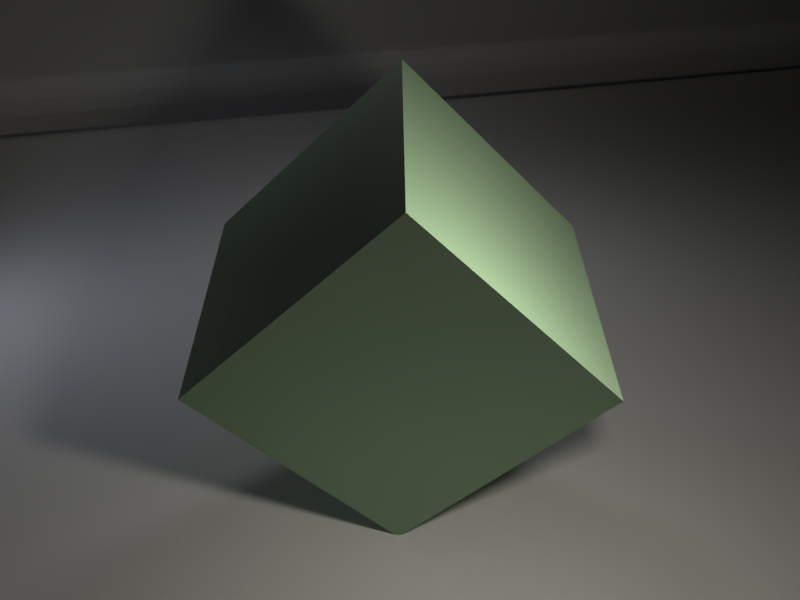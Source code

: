 # Source: BSDFChainMail.blend  (saved by Blender 2.79.0; exported with 4.5.12 LTS)
import bpy
from mathutils import Matrix  # noqa: F401  (used for matrix-valued properties, if any)

bpy.ops.wm.read_factory_settings(use_empty=True)
scene = bpy.context.scene
scene.name = 'Scene'

# ---- collections
col_collection_1 = bpy.data.collections.new('Collection 1'); scene.collection.children.link(col_collection_1)

# ---- images (referenced by path relative to the original .blend; pixels are not part of the script)
import os
ASSET_DIR = os.environ.get("B2B_ASSET_DIR", "")  # directory of the original .blend (textures are referenced by path, not embedded)
HERE = os.path.dirname(os.path.abspath(__file__))  # packed textures are extracted next to this script under _unpacked/

def load_image(name, relpath, width, height, colorspace="sRGB"):
    """Load a texture the original file referenced (path relative to the .blend, or extracted next to this script)."""
    p = next((c for c in (os.path.join(HERE, relpath), os.path.join(ASSET_DIR, relpath)) if relpath and os.path.exists(c)), "")
    if p:
        img = bpy.data.images.load(p, check_existing=True)
        img.name = name
    else:  # same state as the original file: an image datablock whose file is absent (Cycles renders it pink)
        img = bpy.data.images.new(name, width, height)
        img.source = "FILE"
        img.filepath = "//" + (relpath or name)
    img.colorspace_settings.name = colorspace
    return img
img_chainmailcopperroundedthin001_nrm_3k_specular_jpg = load_image('ChainmailCopperRoundedThin001_NRM_3K_SPECULAR.jpg', 'textures/ChainmailCopperRoundedThin001/SPECULAR/3K/ChainmailCopperRoundedThin001_NRM_3K_SPECULAR.jpg', 1024, 1024, 'Non-Color')
img_chainmailcopperroundedthin001_gloss_3k_specular_jpg = load_image('ChainmailCopperRoundedThin001_GLOSS_3K_SPECULAR.jpg', 'textures/ChainmailCopperRoundedThin001/SPECULAR/3K/ChainmailCopperRoundedThin001_GLOSS_3K_SPECULAR.jpg', 1024, 1024, 'Non-Color')
img_chainmailcopperroundedthin001_col_3k_specular_jpg = load_image('ChainmailCopperRoundedThin001_COL_3K_SPECULAR.jpg', 'textures/ChainmailCopperRoundedThin001/SPECULAR/3K/ChainmailCopperRoundedThin001_COL_3K_SPECULAR.jpg', 1024, 1024, 'sRGB')

# ---- materials (node trees are filled in below, after node groups)
mat_material_001 = bpy.data.materials.new('Material.001')
mat_material_001.alpha_threshold = 0.0
mat_material_001.roughness = 0.5

# ---- node groups
ng_bsdfchainmail = bpy.data.node_groups.new('BSDFChainMail', 'ShaderNodeTree')
_s = ng_bsdfchainmail.interface.new_socket(name='BSDF', in_out='OUTPUT', socket_type='NodeSocketShader')
_s = ng_bsdfchainmail.interface.new_socket(name='Color', in_out='INPUT', socket_type='NodeSocketColor')
_s.default_value = (0.5, 0.5, 0.5, 1.0)
_N = ng_bsdfchainmail.nodes; _L = ng_bsdfchainmail.links
n0 = _N.new('ShaderNodeBsdfPrincipled'); n0.name = 'Principled BSDF'; n0.location = (259, 28)
n0.width = 150
n0.subsurface_method = 'BURLEY'
n0.inputs[3].default_value = 1.45
n0.inputs[9].default_value = (1.0, 1.0, 1.0)
n1 = _N.new('ShaderNodeTexImage'); n1.name = 'Image Texture.001'; n1.location = (-214, -276)
n1.width = 140
n1.image = img_chainmailcopperroundedthin001_nrm_3k_specular_jpg
n2 = _N.new('ShaderNodeInvert'); n2.name = 'Invert'; n2.location = (19, -102)
n3 = _N.new('ShaderNodeTexImage'); n3.name = 'Image Texture.002'; n3.location = (-210, -2)
n3.width = 140
n3.image = img_chainmailcopperroundedthin001_gloss_3k_specular_jpg
n4 = _N.new('NodeGroupOutput'); n4.name = 'Group Output'; n4.location = (592, 0)
n5 = _N.new('NodeGroupInput'); n5.name = 'Group Input'; n5.location = (-440, 0)
n6 = _N.new('ShaderNodeTexImage'); n6.name = 'Image Texture'; n6.location = (-400, 340)
n6.width = 144
n6.image = img_chainmailcopperroundedthin001_col_3k_specular_jpg
n7 = _N.new('ShaderNodeMix'); n7.name = 'Mix'; n7.location = (56, 195)
n7.data_type = 'RGBA'
n7.blend_type = 'COLOR'
n7.inputs[0].default_value = 2.0
n8 = _N.new('ShaderNodeNormalMap'); n8.name = 'Normal Map'; n8.location = (6, -340)
n8.inputs[0].default_value = 5.0
n9 = _N.new('ShaderNodeBrightContrast'); n9.name = 'Bright/Contrast'; n9.location = (-143, 209)
n9.inputs[1].default_value = 0.2
n9.inputs[2].default_value = 0.1
_L.new(n1.outputs[0], n8.inputs[1])
_L.new(n8.outputs[0], n0.inputs[5])
_L.new(n3.outputs[0], n2.inputs[1])
_L.new(n2.outputs[0], n0.inputs[2])
_L.new(n6.outputs[0], n9.inputs[0])
_L.new(n7.outputs[2], n0.inputs[0])
_L.new(n0.outputs[0], n4.inputs[0])
_L.new(n5.outputs[0], n7.inputs[7])
_L.new(n9.outputs[0], n7.inputs[6])
n4.is_active_output = True

# ---- material node trees
mat_material_001.use_nodes = True; mat_material_001.node_tree.nodes.clear()
_N = mat_material_001.node_tree.nodes; _L = mat_material_001.node_tree.links
n0 = _N.new('ShaderNodeOutputMaterial'); n0.name = 'Material Output'; n0.location = (316, 233)
n1 = _N.new('ShaderNodeRGB'); n1.name = 'RGB'; n1.location = (-288, 261)
n1.outputs[0].default_value = (0.3319, 0.5, 0.323, 1.0)
n2 = _N.new('ShaderNodeGroup'); n2.name = 'Group'; n2.location = (40, 240)
n2.node_tree = ng_bsdfchainmail
_L.new(n2.outputs[0], n0.inputs[0])
_L.new(n1.outputs[0], n2.inputs[0])
n0.is_active_output = True

# ---- world
world_world = bpy.data.worlds.new('World'); scene.world = world_world
world_world.use_nodes = True; world_world.node_tree.nodes.clear()
_N = world_world.node_tree.nodes; _L = world_world.node_tree.links
n0 = _N.new('ShaderNodeOutputWorld'); n0.name = 'World Output'; n0.location = (300, 300)
n1 = _N.new('ShaderNodeBackground'); n1.name = 'Background'; n1.location = (10, 300)
n1.inputs[0].default_value = (0.05088, 0.05088, 0.05088, 1.0)
n1.inputs[1].default_value = 0.0
_L.new(n1.outputs[0], n0.inputs[0])
n0.is_active_output = True
world_world.color = (0.05088, 0.05088, 0.05088)
world_world.use_sun_shadow = False
world_world.sun_shadow_jitter_overblur = 0.0
world_world.cycles.sampling_method = 'MANUAL'

# ---- cameras
cam_camera = bpy.data.cameras.new('Camera')
cam_camera.clip_end = 100.0
cam_camera.lens = 35.0
cam_camera.sensor_width = 32.0
cam_camera.sensor_height = 18.0
cam_camera.ortho_scale = 7.314
cam_camera.dof.focus_distance = 0.0

# ---- lights
light_area_003 = bpy.data.lights.new('Area.003', 'AREA')
light_area_003.transmission_factor = 0.0
light_area_003.energy = 39.27
light_area_003.shadow_buffer_clip_start = 0.5
light_area_003.shadow_soft_size = 1.0
light_area_003.shadow_maximum_resolution = 0.006
light_area_003.use_absolute_resolution = True
light_area_003.size = 1.0
light_area_003.size_y = 0.1
light_area_001 = bpy.data.lights.new('Area.001', 'AREA')
light_area_001.color = (0.7617, 0.8177, 1.0)
light_area_001.transmission_factor = 0.0
light_area_001.energy = 23.56
light_area_001.shadow_buffer_clip_start = 0.5
light_area_001.shadow_soft_size = 0.5
light_area_001.shadow_maximum_resolution = 0.006
light_area_001.use_absolute_resolution = True
light_area_001.size = 0.5
light_area_001.size_y = 0.1
light_area = bpy.data.lights.new('Area', 'AREA')
light_area.color = (1.0, 0.9323, 0.8167)
light_area.transmission_factor = 0.0
light_area.energy = 78.54
light_area.shadow_buffer_clip_start = 0.5
light_area.shadow_soft_size = 0.5
light_area.shadow_maximum_resolution = 0.006
light_area.use_absolute_resolution = True
light_area.size = 0.5
light_area.size_y = 0.1

# ---- meshes
me_cube = bpy.data.meshes.new('Cube')
me_cube.from_pydata([(-1.715, -1.715, -1.715), (-1.715, -1.715, 1.715), (-1.715, 1.715, -1.715), (-1.715, 1.715, 1.715), (1.715, -1.715, -1.715), (1.715, -1.715, 1.715), (1.715, 1.715, -1.715), (1.715, 1.715, 1.715)], [], [(0, 1, 3, 2), (2, 3, 7, 6), (6, 7, 5, 4), (4, 5, 1, 0), (2, 6, 4, 0), (7, 3, 1, 5)])
_uv = me_cube.uv_layers.new(name='UVMap')
_uv.uv.foreach_set('vector', [0.3333, 0.6667, 1.39e-07, 0.6667, 0.0, 0.3333, 0.3333, 0.3333, 0.3333, 0.6667, 0.3333, 0.3333, 0.6667, 0.3333, 0.6667, 0.6667, 0.6667, 0.0, 0.6667, 0.3333, 0.3333, 0.3333, 0.3333, 6.952e-08, 1.39e-07, 0.3333, 0.0, 1.39e-07, 0.3333, 0.0, 0.3333, 0.3333, 0.0, 0.6667, 0.3333, 0.6667, 0.3333, 1.0, 9.269e-08, 1.0, 1.0, 0.3333, 0.6667, 0.3333, 0.6667, 9.269e-08, 1.0, 0.0])
me_cube.materials.append(mat_material_001)
me_cube.use_remesh_preserve_volume = False
me_cube.use_remesh_preserve_attributes = False
me_cube.use_mirror_vertex_groups = False
me_cube.update()
me_mesh_001 = bpy.data.meshes.new('Mesh.001')
me_mesh_001.from_pydata([(-23.56, 0.0, 0.0), (-21.64, 0.0, 4.757e-06), (-19.84, 0.0, 7.612e-05), (-18.15, 0.0, 0.0003854), (-16.55, 0.0, 0.001218), (-15.06, 0.0, 0.002973), (-13.65, 0.0, 0.006166), (-12.34, 0.0, 0.01142), (-11.11, 0.0, 0.01949), (-9.961, 0.0, 0.03121), (-8.889, 0.0, 0.04757), (-7.891, 0.0, 0.06965), (-6.963, 0.0, 0.09865), (-6.1, 0.0, 0.1359), (-5.3, 0.0, 0.1828), (-4.559, 0.0, 0.2408), (-3.873, 0.0, 0.3118), (-3.24, 0.0, 0.3973), (-2.656, 0.0, 0.4994), (-2.119, 0.0, 0.62), (-1.624, 0.0, 0.7612), (-1.17, 0.0, 0.9252), (-0.7532, 0.0, 1.114), (-0.3709, 0.0, 1.331), (-0.02051, 0.0, 1.578), (0.3005, 0.0, 1.858), (0.5946, 0.0, 2.174), (0.8643, 0.0, 2.528), (1.112, 0.0, 2.924), (1.34, 0.0, 3.365), (1.55, 0.0, 3.854), (1.744, 0.0, 4.394), (1.924, 0.0, 4.989), (2.093, 0.0, 5.642), (2.252, 0.0, 6.358), (2.403, 0.0, 7.139), (2.547, 0.0, 7.991), (2.686, 0.0, 8.916), (2.821, 0.0, 9.92), (2.955, 0.0, 11.01), (3.087, 0.0, 12.18), (3.22, 0.0, 13.44), (3.354, 0.0, 14.8), (3.491, 0.0, 16.26), (3.631, 0.0, 17.83), (3.776, 0.0, 19.51), (3.926, 0.0, 21.3), (4.081, 0.0, 23.21), (-23.56, -56.48, 0.0), (-21.64, -56.48, 4.757e-06), (-19.84, -56.48, 7.612e-05), (-18.15, -56.48, 0.0003854), (-16.55, -56.48, 0.001218), (-15.06, -56.48, 0.002973), (-13.65, -56.48, 0.006166), (-12.34, -56.48, 0.01142), (-11.11, -56.48, 0.01949), (-9.961, -56.48, 0.03121), (-8.889, -56.48, 0.04757), (-7.891, -56.48, 0.06965), (-6.963, -56.48, 0.09865), (-6.1, -56.48, 0.1359), (-5.3, -56.48, 0.1828), (-4.559, -56.48, 0.2408), (-3.873, -56.48, 0.3118), (-3.24, -56.48, 0.3973), (-2.656, -56.48, 0.4994), (-2.119, -56.48, 0.62), (-1.624, -56.48, 0.7612), (-1.17, -56.48, 0.9252), (-0.7532, -56.48, 1.114), (-0.3709, -56.48, 1.331), (4.518, -33.38, -5.006), (0.3005, -56.48, 1.858), (0.5946, -56.48, 2.174), (0.8643, -56.48, 2.528), (1.112, -56.48, 2.924), (1.34, -56.48, 3.365), (1.55, -56.48, 3.854), (1.744, -56.48, 4.394), (1.924, -56.48, 4.989), (2.093, -56.48, 5.642), (2.252, -56.48, 6.358), (2.403, -56.48, 7.139), (2.547, -56.48, 7.991), (2.686, -56.48, 8.916), (2.821, -56.48, 9.92), (2.955, -56.48, 11.01), (3.087, -56.48, 12.18), (3.22, -56.48, 13.44), (3.354, -56.48, 14.8), (3.491, -56.48, 16.26), (3.631, -56.48, 17.83), (3.776, -56.48, 19.51), (3.926, -56.48, 21.3), (4.081, -56.48, 23.21)], [], [(8, 9, 57, 56), (35, 36, 84, 83), (22, 23, 71, 70), (9, 10, 58, 57), (36, 37, 85, 84), (23, 24, 72, 71), (10, 11, 59, 58), (37, 38, 86, 85), (24, 25, 73, 72), (11, 12, 60, 59), (38, 39, 87, 86), (25, 26, 74, 73), (12, 13, 61, 60), (39, 40, 88, 87), (26, 27, 75, 74), (13, 14, 62, 61), (40, 41, 89, 88), (0, 1, 49, 48), (27, 28, 76, 75), (14, 15, 63, 62), (41, 42, 90, 89), (1, 2, 50, 49), (28, 29, 77, 76), (15, 16, 64, 63), (42, 43, 91, 90), (2, 3, 51, 50), (29, 30, 78, 77), (16, 17, 65, 64), (43, 44, 92, 91), (3, 4, 52, 51), (30, 31, 79, 78), (17, 18, 66, 65), (44, 45, 93, 92), (4, 5, 53, 52), (31, 32, 80, 79), (18, 19, 67, 66), (45, 46, 94, 93), (5, 6, 54, 53), (32, 33, 81, 80), (19, 20, 68, 67), (46, 47, 95, 94), (6, 7, 55, 54), (33, 34, 82, 81), (20, 21, 69, 68), (7, 8, 56, 55), (34, 35, 83, 82), (21, 22, 70, 69)])
me_mesh_001.use_remesh_preserve_volume = False
me_mesh_001.use_remesh_preserve_attributes = False
me_mesh_001.use_mirror_vertex_groups = False
me_mesh_001.update()

# ---- objects
ob_cube = bpy.data.objects.new('Cube', me_cube)
ob_ground = bpy.data.objects.new('Ground', me_mesh_001)
ob_empty = bpy.data.objects.new('Empty', None)
ob_lamp_back = bpy.data.objects.new('Lamp_Back', light_area_003)
ob_lamp_fill = bpy.data.objects.new('Lamp_Fill', light_area_001)
ob_lamp_key = bpy.data.objects.new('Lamp_Key', light_area)
ob_camera = bpy.data.objects.new('Camera', cam_camera)

# ---- transforms, parenting, visibility, modifiers, constraints
ob_cube.location = (2.586, -1.15, 2.086)
ob_cube.rotation_euler = (-0.8088, 0.2124, -0.7493)
ob_cube.scale = (0.7715, 0.7715, 0.7715)
ob_cube.lineart.crease_threshold = 0.0
ob_ground.location = (-18.18, -18.0, 0.0)
ob_ground.rotation_euler = (0.0, -0.0, 2.698)
ob_ground.lineart.crease_threshold = 0.0
_m = ob_ground.modifiers.new('Subsurf', 'SUBSURF')
_m.uv_smooth = 'PRESERVE_CORNERS'
_m.quality = 2
_m.levels = 2
_m.show_only_control_edges = False
ob_empty.location = (0.0, 0.0, 0.0)
ob_empty.empty_image_offset = (0.0, 0.0)
ob_empty.lineart.crease_threshold = 0.0
ob_lamp_back.location = (-1.169, 2.646, 5.816)
ob_lamp_back.lineart.crease_threshold = 0.0
_c = ob_lamp_back.constraints.new('TRACK_TO'); _c.name = 'Track To'
_c.target = ob_empty
ob_lamp_fill.location = (-4.671, -4.014, 3.011)
ob_lamp_fill.lineart.crease_threshold = 0.0
_c = ob_lamp_fill.constraints.new('TRACK_TO'); _c.name = 'Track To'
_c.target = ob_empty
ob_lamp_key.location = (6.447, -2.905, 4.258)
ob_lamp_key.lineart.crease_threshold = 0.0
_c = ob_lamp_key.constraints.new('TRACK_TO'); _c.name = 'Track To'
_c.target = ob_empty
ob_camera.location = (8.064, -6.262, 5.835)
ob_camera.rotation_euler = (1.109, 0.01082, 0.8149)
ob_camera.lock_rotations_4d = False
ob_camera.empty_display_type = 'ARROWS'
ob_camera.color = (0.0, 0.0, 0.0, 0.0)
ob_camera.display_type = 'WIRE'
ob_camera.lineart.crease_threshold = 0.0

# ---- collection membership
col_collection_1.objects.link(ob_cube)
col_collection_1.objects.link(ob_ground)
col_collection_1.objects.link(ob_empty)
col_collection_1.objects.link(ob_lamp_back)
col_collection_1.objects.link(ob_lamp_fill)
col_collection_1.objects.link(ob_lamp_key)
col_collection_1.objects.link(ob_camera)

# ---- scene / render settings (as saved in the file)
scene.camera = ob_camera
scene.frame_start = 1; scene.frame_end = 250; scene.frame_set(1)
scene.render.engine = 'CYCLES'
scene.render.resolution_x = 320
scene.render.resolution_y = 240
scene.render.resolution_percentage = 50
scene.render.dither_intensity = 0.0
scene.cycles.use_denoising = False
scene.cycles.samples = 128
scene.cycles.sampling_pattern = 'TABULATED_SOBOL'
scene.cycles.light_sampling_threshold = 0.0
scene.cycles.use_adaptive_sampling = False
scene.cycles.use_light_tree = False
scene.cycles.blur_glossy = 0.0
scene.cycles.sample_clamp_indirect = 0.0
scene.view_settings.view_transform = 'Standard'
bpy.context.view_layer.update()
